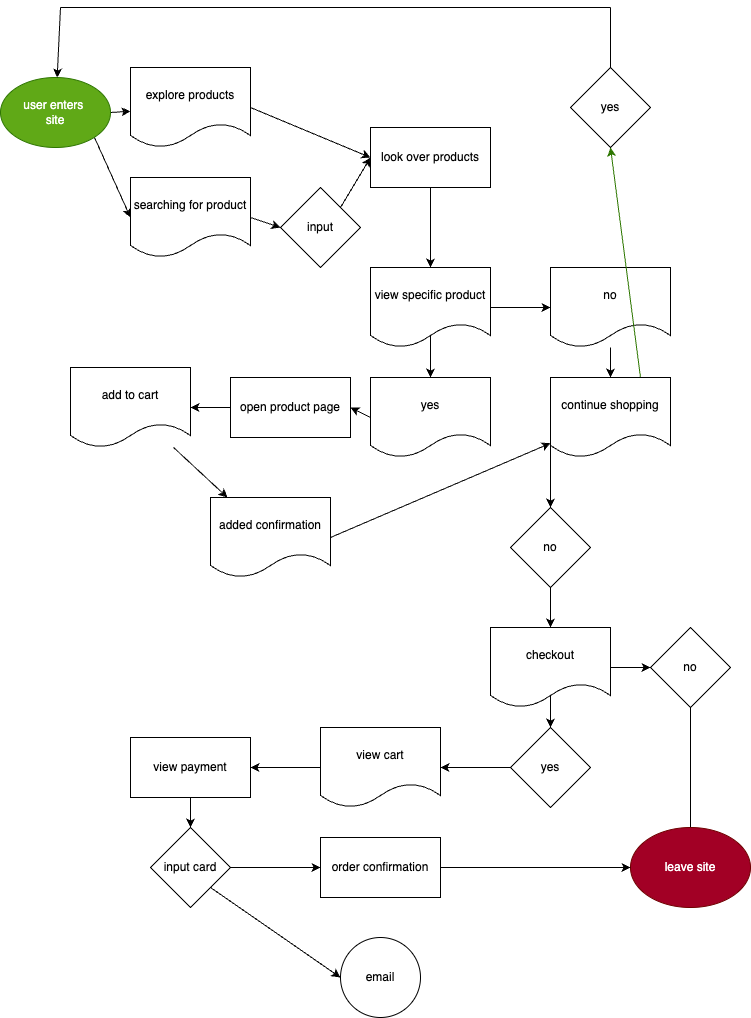

The diagram above was exported from draw.io. Its source (the exported page's mxGraphModel, read from the mxfile embedded in the PNG):
<mxGraphModel dx="522" dy="415" grid="1" gridSize="10" guides="1" tooltips="1" connect="1" arrows="1" fold="1" page="1" pageScale="1" pageWidth="850" pageHeight="1100" math="0" shadow="0">
  <root>
    <mxCell id="0" />
    <mxCell id="1" parent="0" />
    <mxCell id="5" style="edgeStyle=none;html=1;exitX=1;exitY=0.5;exitDx=0;exitDy=0;" edge="1" parent="1" target="3">
      <mxGeometry relative="1" as="geometry">
        <mxPoint x="130" y="135" as="sourcePoint" />
      </mxGeometry>
    </mxCell>
    <mxCell id="6" style="edgeStyle=none;html=1;exitX=1;exitY=1;exitDx=0;exitDy=0;entryX=0;entryY=0.5;entryDx=0;entryDy=0;" edge="1" parent="1" target="4">
      <mxGeometry relative="1" as="geometry">
        <mxPoint x="113.89087296526009" y="159.74873734152925" as="sourcePoint" />
      </mxGeometry>
    </mxCell>
    <mxCell id="2" value="user enters&amp;nbsp;&lt;br&gt;site" style="ellipse;whiteSpace=wrap;html=1;fillColor=#60a917;fontColor=#ffffff;strokeColor=#2D7600;" vertex="1" parent="1">
      <mxGeometry x="20" y="100" width="110" height="70" as="geometry" />
    </mxCell>
    <mxCell id="12" style="edgeStyle=none;html=1;exitX=1;exitY=0.5;exitDx=0;exitDy=0;entryX=0;entryY=0.5;entryDx=0;entryDy=0;" edge="1" parent="1" source="3" target="9">
      <mxGeometry relative="1" as="geometry" />
    </mxCell>
    <mxCell id="3" value="explore products" style="shape=document;whiteSpace=wrap;html=1;boundedLbl=1;" vertex="1" parent="1">
      <mxGeometry x="150" y="90" width="120" height="80" as="geometry" />
    </mxCell>
    <mxCell id="8" style="edgeStyle=none;html=1;exitX=1;exitY=0.5;exitDx=0;exitDy=0;entryX=0;entryY=0.5;entryDx=0;entryDy=0;" edge="1" parent="1" source="4" target="7">
      <mxGeometry relative="1" as="geometry" />
    </mxCell>
    <mxCell id="4" value="searching for product" style="shape=document;whiteSpace=wrap;html=1;boundedLbl=1;" vertex="1" parent="1">
      <mxGeometry x="150" y="200" width="120" height="80" as="geometry" />
    </mxCell>
    <mxCell id="11" style="edgeStyle=none;html=1;exitX=1;exitY=0;exitDx=0;exitDy=0;entryX=0;entryY=0.5;entryDx=0;entryDy=0;" edge="1" parent="1" source="7" target="9">
      <mxGeometry relative="1" as="geometry" />
    </mxCell>
    <mxCell id="7" value="input" style="rhombus;whiteSpace=wrap;html=1;" vertex="1" parent="1">
      <mxGeometry x="300" y="210" width="80" height="80" as="geometry" />
    </mxCell>
    <mxCell id="14" style="edgeStyle=none;html=1;exitX=0.5;exitY=0;exitDx=0;exitDy=0;entryX=0.5;entryY=0;entryDx=0;entryDy=0;" edge="1" parent="1" source="9" target="13">
      <mxGeometry relative="1" as="geometry" />
    </mxCell>
    <mxCell id="9" value="look over products" style="rounded=0;whiteSpace=wrap;html=1;" vertex="1" parent="1">
      <mxGeometry x="390" y="150" width="120" height="60" as="geometry" />
    </mxCell>
    <mxCell id="29" style="edgeStyle=none;html=1;exitX=1;exitY=0.5;exitDx=0;exitDy=0;" edge="1" parent="1" source="13" target="27">
      <mxGeometry relative="1" as="geometry" />
    </mxCell>
    <mxCell id="30" style="edgeStyle=none;html=1;exitX=0.5;exitY=0;exitDx=0;exitDy=0;" edge="1" parent="1" source="13" target="26">
      <mxGeometry relative="1" as="geometry" />
    </mxCell>
    <mxCell id="13" value="view specific product" style="shape=document;whiteSpace=wrap;html=1;boundedLbl=1;" vertex="1" parent="1">
      <mxGeometry x="390" y="290" width="120" height="80" as="geometry" />
    </mxCell>
    <mxCell id="35" value="" style="edgeStyle=none;html=1;" edge="1" parent="1" source="17" target="19">
      <mxGeometry relative="1" as="geometry" />
    </mxCell>
    <mxCell id="17" value="add to cart" style="shape=document;whiteSpace=wrap;html=1;boundedLbl=1;" vertex="1" parent="1">
      <mxGeometry x="90" y="390" width="120" height="80" as="geometry" />
    </mxCell>
    <mxCell id="36" style="edgeStyle=none;html=1;exitX=1;exitY=0.5;exitDx=0;exitDy=0;" edge="1" parent="1" source="19" target="31">
      <mxGeometry relative="1" as="geometry" />
    </mxCell>
    <mxCell id="19" value="added confirmation" style="shape=document;whiteSpace=wrap;html=1;boundedLbl=1;" vertex="1" parent="1">
      <mxGeometry x="230" y="520" width="120" height="80" as="geometry" />
    </mxCell>
    <mxCell id="xHyGJlU6_2N-se7plWUi-60" style="edgeStyle=none;html=1;exitX=0;exitY=0.5;exitDx=0;exitDy=0;entryX=1;entryY=0.5;entryDx=0;entryDy=0;" edge="1" parent="1" source="23" target="xHyGJlU6_2N-se7plWUi-59">
      <mxGeometry relative="1" as="geometry" />
    </mxCell>
    <mxCell id="23" value="view cart" style="shape=document;whiteSpace=wrap;html=1;boundedLbl=1;" vertex="1" parent="1">
      <mxGeometry x="340" y="750" width="120" height="80" as="geometry" />
    </mxCell>
    <mxCell id="xHyGJlU6_2N-se7plWUi-38" style="edgeStyle=none;html=1;exitX=0;exitY=0.5;exitDx=0;exitDy=0;entryX=1;entryY=0.5;entryDx=0;entryDy=0;" edge="1" parent="1" source="26" target="37">
      <mxGeometry relative="1" as="geometry" />
    </mxCell>
    <mxCell id="26" value="yes" style="shape=document;whiteSpace=wrap;html=1;boundedLbl=1;" vertex="1" parent="1">
      <mxGeometry x="390" y="400" width="120" height="80" as="geometry" />
    </mxCell>
    <mxCell id="33" value="" style="edgeStyle=none;html=1;" edge="1" parent="1" source="27" target="31">
      <mxGeometry relative="1" as="geometry" />
    </mxCell>
    <mxCell id="27" value="no" style="shape=document;whiteSpace=wrap;html=1;boundedLbl=1;" vertex="1" parent="1">
      <mxGeometry x="570" y="290" width="120" height="80" as="geometry" />
    </mxCell>
    <mxCell id="xHyGJlU6_2N-se7plWUi-42" style="edgeStyle=none;html=1;exitX=0.75;exitY=0;exitDx=0;exitDy=0;entryX=0.5;entryY=1;entryDx=0;entryDy=0;fillColor=#60a917;strokeColor=#2D7600;" edge="1" parent="1" source="31" target="xHyGJlU6_2N-se7plWUi-40">
      <mxGeometry relative="1" as="geometry" />
    </mxCell>
    <mxCell id="xHyGJlU6_2N-se7plWUi-49" style="edgeStyle=none;html=1;exitX=0;exitY=0.5;exitDx=0;exitDy=0;" edge="1" parent="1" source="31" target="xHyGJlU6_2N-se7plWUi-48">
      <mxGeometry relative="1" as="geometry" />
    </mxCell>
    <mxCell id="31" value="continue shopping" style="shape=document;whiteSpace=wrap;html=1;boundedLbl=1;" vertex="1" parent="1">
      <mxGeometry x="570" y="400" width="120" height="80" as="geometry" />
    </mxCell>
    <mxCell id="xHyGJlU6_2N-se7plWUi-37" value="" style="edgeStyle=none;html=1;" edge="1" parent="1" source="37" target="17">
      <mxGeometry relative="1" as="geometry" />
    </mxCell>
    <mxCell id="37" value="open product page" style="rounded=0;whiteSpace=wrap;html=1;" vertex="1" parent="1">
      <mxGeometry x="250" y="400" width="120" height="60" as="geometry" />
    </mxCell>
    <mxCell id="xHyGJlU6_2N-se7plWUi-40" value="yes" style="rhombus;whiteSpace=wrap;html=1;" vertex="1" parent="1">
      <mxGeometry x="590" y="90" width="80" height="80" as="geometry" />
    </mxCell>
    <mxCell id="xHyGJlU6_2N-se7plWUi-45" value="" style="endArrow=none;html=1;entryX=0.5;entryY=0;entryDx=0;entryDy=0;" edge="1" parent="1" target="xHyGJlU6_2N-se7plWUi-40">
      <mxGeometry width="50" height="50" relative="1" as="geometry">
        <mxPoint x="630" y="30" as="sourcePoint" />
        <mxPoint x="350" y="360" as="targetPoint" />
      </mxGeometry>
    </mxCell>
    <mxCell id="xHyGJlU6_2N-se7plWUi-46" value="" style="endArrow=none;html=1;" edge="1" parent="1">
      <mxGeometry width="50" height="50" relative="1" as="geometry">
        <mxPoint x="80" y="30" as="sourcePoint" />
        <mxPoint x="630" y="30" as="targetPoint" />
      </mxGeometry>
    </mxCell>
    <mxCell id="xHyGJlU6_2N-se7plWUi-47" value="" style="endArrow=classic;html=1;" edge="1" parent="1">
      <mxGeometry width="50" height="50" relative="1" as="geometry">
        <mxPoint x="80" y="30" as="sourcePoint" />
        <mxPoint x="76.66590196524226" y="100.01605872991331" as="targetPoint" />
      </mxGeometry>
    </mxCell>
    <mxCell id="xHyGJlU6_2N-se7plWUi-51" style="edgeStyle=none;html=1;exitX=0.5;exitY=1;exitDx=0;exitDy=0;entryX=0.5;entryY=0;entryDx=0;entryDy=0;" edge="1" parent="1" source="xHyGJlU6_2N-se7plWUi-48" target="xHyGJlU6_2N-se7plWUi-50">
      <mxGeometry relative="1" as="geometry" />
    </mxCell>
    <mxCell id="xHyGJlU6_2N-se7plWUi-48" value="no" style="rhombus;whiteSpace=wrap;html=1;" vertex="1" parent="1">
      <mxGeometry x="530" y="530" width="80" height="80" as="geometry" />
    </mxCell>
    <mxCell id="xHyGJlU6_2N-se7plWUi-53" style="edgeStyle=none;html=1;exitX=1;exitY=0.5;exitDx=0;exitDy=0;" edge="1" parent="1" source="xHyGJlU6_2N-se7plWUi-50" target="xHyGJlU6_2N-se7plWUi-52">
      <mxGeometry relative="1" as="geometry" />
    </mxCell>
    <mxCell id="xHyGJlU6_2N-se7plWUi-58" style="edgeStyle=none;html=1;exitX=0.5;exitY=0;exitDx=0;exitDy=0;entryX=0.5;entryY=0;entryDx=0;entryDy=0;" edge="1" parent="1" source="xHyGJlU6_2N-se7plWUi-50" target="xHyGJlU6_2N-se7plWUi-56">
      <mxGeometry relative="1" as="geometry" />
    </mxCell>
    <mxCell id="xHyGJlU6_2N-se7plWUi-50" value="checkout" style="shape=document;whiteSpace=wrap;html=1;boundedLbl=1;" vertex="1" parent="1">
      <mxGeometry x="510" y="650" width="120" height="80" as="geometry" />
    </mxCell>
    <mxCell id="xHyGJlU6_2N-se7plWUi-55" style="edgeStyle=none;html=1;exitX=0.5;exitY=0;exitDx=0;exitDy=0;entryX=0.5;entryY=1;entryDx=0;entryDy=0;" edge="1" parent="1" source="xHyGJlU6_2N-se7plWUi-52" target="xHyGJlU6_2N-se7plWUi-54">
      <mxGeometry relative="1" as="geometry" />
    </mxCell>
    <mxCell id="xHyGJlU6_2N-se7plWUi-52" value="no" style="rhombus;whiteSpace=wrap;html=1;" vertex="1" parent="1">
      <mxGeometry x="670" y="650" width="80" height="80" as="geometry" />
    </mxCell>
    <mxCell id="xHyGJlU6_2N-se7plWUi-54" value="leave site" style="ellipse;whiteSpace=wrap;html=1;fillColor=#a20025;fontColor=#ffffff;strokeColor=#6F0000;" vertex="1" parent="1">
      <mxGeometry x="650" y="850" width="120" height="80" as="geometry" />
    </mxCell>
    <mxCell id="xHyGJlU6_2N-se7plWUi-57" style="edgeStyle=none;html=1;exitX=0;exitY=0.5;exitDx=0;exitDy=0;entryX=1;entryY=0.5;entryDx=0;entryDy=0;" edge="1" parent="1" source="xHyGJlU6_2N-se7plWUi-56" target="23">
      <mxGeometry relative="1" as="geometry" />
    </mxCell>
    <mxCell id="xHyGJlU6_2N-se7plWUi-56" value="yes" style="rhombus;whiteSpace=wrap;html=1;" vertex="1" parent="1">
      <mxGeometry x="530" y="750" width="80" height="80" as="geometry" />
    </mxCell>
    <mxCell id="xHyGJlU6_2N-se7plWUi-62" style="edgeStyle=none;html=1;exitX=0.5;exitY=1;exitDx=0;exitDy=0;" edge="1" parent="1" source="xHyGJlU6_2N-se7plWUi-59" target="xHyGJlU6_2N-se7plWUi-61">
      <mxGeometry relative="1" as="geometry" />
    </mxCell>
    <mxCell id="xHyGJlU6_2N-se7plWUi-59" value="view payment" style="rounded=0;whiteSpace=wrap;html=1;" vertex="1" parent="1">
      <mxGeometry x="150" y="760" width="120" height="60" as="geometry" />
    </mxCell>
    <mxCell id="xHyGJlU6_2N-se7plWUi-65" value="" style="edgeStyle=none;html=1;" edge="1" parent="1" source="xHyGJlU6_2N-se7plWUi-61" target="xHyGJlU6_2N-se7plWUi-63">
      <mxGeometry relative="1" as="geometry" />
    </mxCell>
    <mxCell id="xHyGJlU6_2N-se7plWUi-66" style="edgeStyle=none;html=1;exitX=1;exitY=1;exitDx=0;exitDy=0;entryX=0;entryY=0.5;entryDx=0;entryDy=0;" edge="1" parent="1" source="xHyGJlU6_2N-se7plWUi-61" target="xHyGJlU6_2N-se7plWUi-64">
      <mxGeometry relative="1" as="geometry" />
    </mxCell>
    <mxCell id="xHyGJlU6_2N-se7plWUi-61" value="input card" style="rhombus;whiteSpace=wrap;html=1;" vertex="1" parent="1">
      <mxGeometry x="170" y="850" width="80" height="80" as="geometry" />
    </mxCell>
    <mxCell id="xHyGJlU6_2N-se7plWUi-67" style="edgeStyle=none;html=1;exitX=1;exitY=0.5;exitDx=0;exitDy=0;" edge="1" parent="1" source="xHyGJlU6_2N-se7plWUi-63" target="xHyGJlU6_2N-se7plWUi-54">
      <mxGeometry relative="1" as="geometry" />
    </mxCell>
    <mxCell id="xHyGJlU6_2N-se7plWUi-63" value="order confirmation" style="rounded=0;whiteSpace=wrap;html=1;" vertex="1" parent="1">
      <mxGeometry x="340" y="860" width="120" height="60" as="geometry" />
    </mxCell>
    <mxCell id="xHyGJlU6_2N-se7plWUi-64" value="email" style="ellipse;whiteSpace=wrap;html=1;aspect=fixed;" vertex="1" parent="1">
      <mxGeometry x="360" y="960" width="80" height="80" as="geometry" />
    </mxCell>
  </root>
</mxGraphModel>